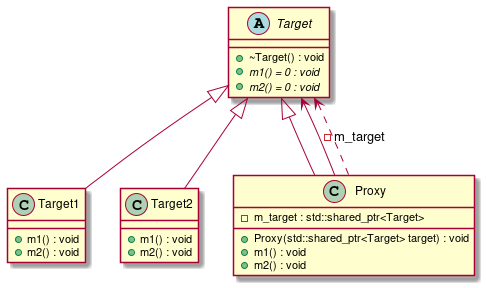

The diagram above was rendered by PlantUML. Its source (embedded in the PNG):
@startuml
abstract "Target" as C_0000000369

class "Target1" as C_0000000371

class "Target2" as C_0000000373

class "Proxy" as C_0000000375

abstract C_0000000369 {
+~Target() : void
{abstract} +m1() = 0 : void
{abstract} +m2() = 0 : void
}

class C_0000000371 {
+m1() : void
+m2() : void
}
C_0000000369 <|-- C_0000000371

class C_0000000373 {
+m1() : void
+m2() : void
}
C_0000000369 <|-- C_0000000373

class C_0000000375 {
+Proxy(std::shared_ptr<Target> target) : void
+m1() : void
+m2() : void
-m_target : std::shared_ptr<Target>
}
C_0000000369 <|-- C_0000000375
C_0000000375 ..> C_0000000369
C_0000000375 --> C_0000000369 : -m_target

@enduml